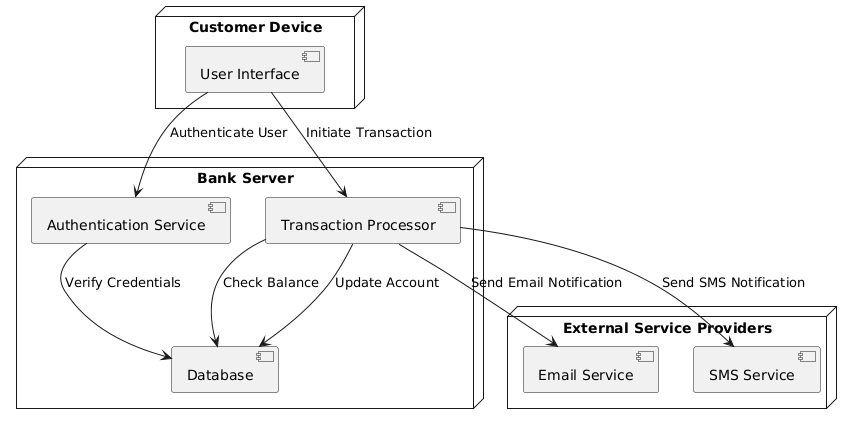

The diagram above was rendered by PlantUML. Its source (embedded in the PNG):
@startuml
node "Customer Device" {
  component "User Interface" as UI
}

node "Bank Server" {
  component "Authentication Service" as AuthService
  component "Transaction Processor" as TransProcessor
  component "Database" as DB
}

node "External Service Providers" {
  component "Email Service" as EmailService
  component "SMS Service" as SMSService
}

UI --> AuthService : Authenticate User
UI --> TransProcessor : Initiate Transaction
TransProcessor --> DB : Check Balance
TransProcessor --> DB : Update Account
TransProcessor --> EmailService : Send Email Notification
TransProcessor --> SMSService : Send SMS Notification
AuthService --> DB : Verify Credentials
@enduml